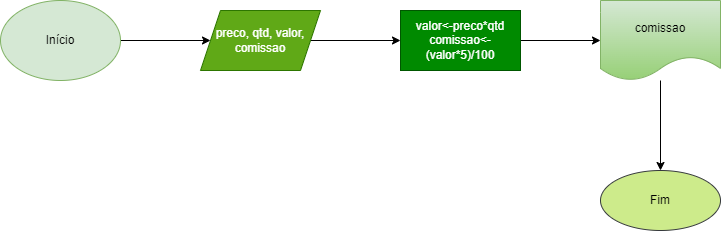

The diagram above was exported from draw.io. Its source (the exported page's mxGraphModel, read from the mxfile embedded in the PNG):
<mxGraphModel dx="1422" dy="794" grid="1" gridSize="10" guides="1" tooltips="1" connect="1" arrows="1" fold="1" page="1" pageScale="1" pageWidth="827" pageHeight="1169" math="0" shadow="0">
  <root>
    <mxCell id="0" />
    <mxCell id="1" parent="0" />
    <mxCell id="qkJRQJdASPHQV-CE2IbL-3" value="" style="edgeStyle=orthogonalEdgeStyle;rounded=0;orthogonalLoop=1;jettySize=auto;html=1;" edge="1" parent="1" source="qkJRQJdASPHQV-CE2IbL-1" target="qkJRQJdASPHQV-CE2IbL-2">
      <mxGeometry relative="1" as="geometry" />
    </mxCell>
    <mxCell id="qkJRQJdASPHQV-CE2IbL-1" value="Início" style="ellipse;whiteSpace=wrap;html=1;fillColor=#d5e8d4;strokeColor=#82b366;" vertex="1" parent="1">
      <mxGeometry x="60" y="80" width="120" height="80" as="geometry" />
    </mxCell>
    <mxCell id="qkJRQJdASPHQV-CE2IbL-5" value="" style="edgeStyle=orthogonalEdgeStyle;rounded=0;orthogonalLoop=1;jettySize=auto;html=1;" edge="1" parent="1" source="qkJRQJdASPHQV-CE2IbL-2" target="qkJRQJdASPHQV-CE2IbL-4">
      <mxGeometry relative="1" as="geometry" />
    </mxCell>
    <mxCell id="qkJRQJdASPHQV-CE2IbL-2" value="preco, qtd, valor, comissao" style="shape=parallelogram;perimeter=parallelogramPerimeter;whiteSpace=wrap;html=1;fixedSize=1;fillColor=#60a917;strokeColor=#2D7600;fontColor=#ffffff;" vertex="1" parent="1">
      <mxGeometry x="260" y="90" width="120" height="60" as="geometry" />
    </mxCell>
    <mxCell id="qkJRQJdASPHQV-CE2IbL-7" value="" style="edgeStyle=orthogonalEdgeStyle;rounded=0;orthogonalLoop=1;jettySize=auto;html=1;" edge="1" parent="1" source="qkJRQJdASPHQV-CE2IbL-4" target="qkJRQJdASPHQV-CE2IbL-6">
      <mxGeometry relative="1" as="geometry" />
    </mxCell>
    <mxCell id="qkJRQJdASPHQV-CE2IbL-4" value="valor&amp;lt;-preco*qtd&lt;br&gt;comissao&amp;lt;-(valor*5)/100" style="whiteSpace=wrap;html=1;fillColor=#008a00;strokeColor=#005700;fontColor=#ffffff;" vertex="1" parent="1">
      <mxGeometry x="460" y="90" width="120" height="60" as="geometry" />
    </mxCell>
    <mxCell id="qkJRQJdASPHQV-CE2IbL-9" value="" style="edgeStyle=orthogonalEdgeStyle;rounded=0;orthogonalLoop=1;jettySize=auto;html=1;" edge="1" parent="1" source="qkJRQJdASPHQV-CE2IbL-6" target="qkJRQJdASPHQV-CE2IbL-8">
      <mxGeometry relative="1" as="geometry" />
    </mxCell>
    <mxCell id="qkJRQJdASPHQV-CE2IbL-6" value="comissao" style="shape=document;whiteSpace=wrap;html=1;boundedLbl=1;fillColor=#d5e8d4;strokeColor=#82b366;gradientColor=#97d077;" vertex="1" parent="1">
      <mxGeometry x="660" y="80" width="120" height="80" as="geometry" />
    </mxCell>
    <mxCell id="qkJRQJdASPHQV-CE2IbL-8" value="Fim" style="ellipse;whiteSpace=wrap;html=1;fillColor=#cdeb8b;strokeColor=#36393d;" vertex="1" parent="1">
      <mxGeometry x="660" y="250" width="120" height="60" as="geometry" />
    </mxCell>
  </root>
</mxGraphModel>